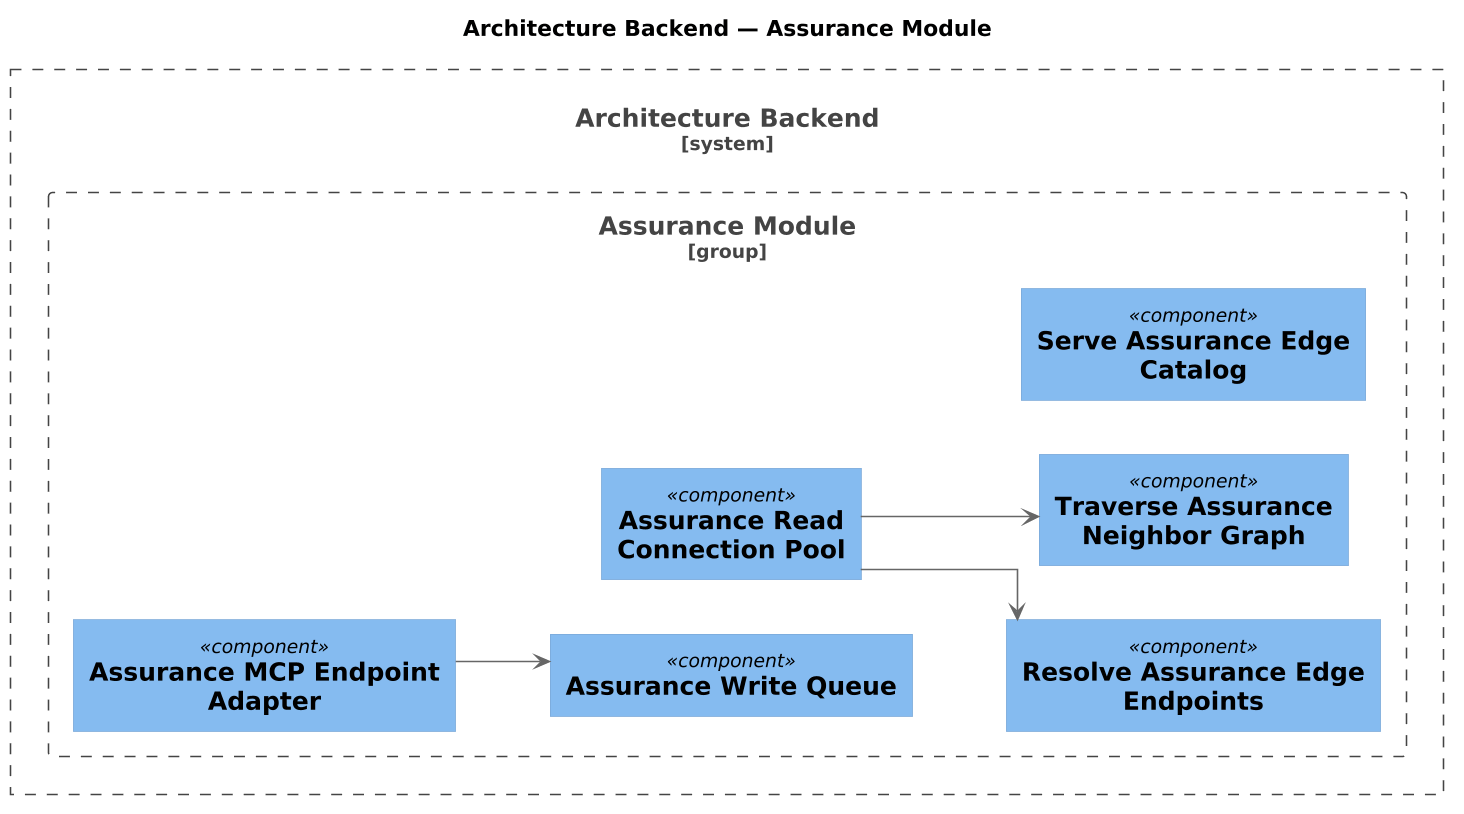

The diagram above was rendered by PlantUML. Its source (embedded in the PNG):
@startuml
skinparamlocked dpi 150
!include <C4/C4_Component>
left to right direction
skinparam shadowing false
skinparam linetype ortho
skinparam defaultTextAlignment center
skinparam wrapWidth 240
skinparam maxMessageSize 240

title Architecture Backend — Assurance Module

System_Boundary(APP_OYEmP1, "Architecture Backend") {
  Boundary(GRP_rW_2nX, "Assurance Module", "group") {
    Component(APP_m_U5S1, "Assurance MCP Endpoint Adapter", "")
    Component(APP_uTC8zx, "Assurance Write Queue", "")
    Component(APP_XWVKAX, "Assurance Read Connection Pool", "")
    Component(FNC_EhfOy5, "Resolve Assurance Edge Endpoints", "")
    Component(FNC_wHsa2g, "Traverse Assurance Neighbor Graph", "")
    Component(FNC_xBRahY, "Serve Assurance Edge Catalog", "")
    APP_m_U5S1 -[hidden]right- APP_uTC8zx
    APP_uTC8zx -[hidden]right- APP_XWVKAX
    APP_XWVKAX -[hidden]right- FNC_EhfOy5
    FNC_EhfOy5 -[hidden]right- FNC_wHsa2g
    FNC_wHsa2g -[hidden]right- FNC_xBRahY

  }

}

APP_m_U5S1 --> APP_uTC8zx
APP_XWVKAX --> FNC_EhfOy5
APP_XWVKAX --> FNC_wHsa2g
@enduml